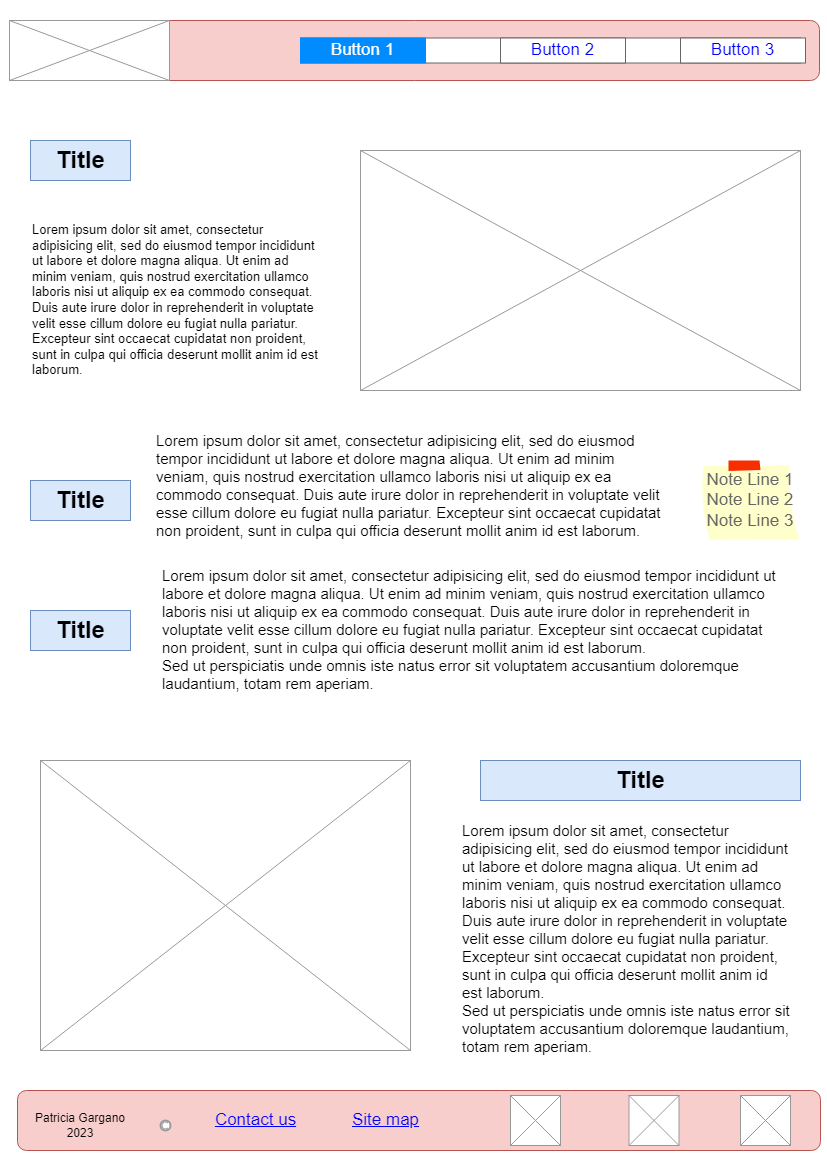

The diagram above was exported from draw.io. Its source (the exported page's mxGraphModel, read from the mxfile embedded in the PNG):
<mxGraphModel dx="880" dy="460" grid="1" gridSize="10" guides="1" tooltips="1" connect="1" arrows="1" fold="1" page="1" pageScale="1" pageWidth="827" pageHeight="1169" math="0" shadow="0">
  <root>
    <mxCell id="0" />
    <mxCell id="1" parent="0" />
    <mxCell id="dCP2dzDwKL-BiGsD1aCQ-1" value="" style="rounded=1;whiteSpace=wrap;html=1;fillColor=#f8cecc;strokeColor=#b85450;" parent="1" vertex="1">
      <mxGeometry x="9" y="20" width="810" height="60" as="geometry" />
    </mxCell>
    <mxCell id="dCP2dzDwKL-BiGsD1aCQ-2" value="" style="strokeWidth=1;shadow=0;dashed=0;align=center;html=1;shape=mxgraph.mockup.text.rrect;rSize=0;strokeColor=#666666;" parent="1" vertex="1">
      <mxGeometry x="300" y="37.5" width="500" height="25" as="geometry" />
    </mxCell>
    <mxCell id="dCP2dzDwKL-BiGsD1aCQ-3" value="Button 2" style="strokeColor=inherit;fillColor=inherit;gradientColor=inherit;strokeWidth=1;shadow=0;dashed=0;align=center;html=1;shape=mxgraph.mockup.text.rrect;rSize=0;fontSize=17;fontColor=#0000ff;whiteSpace=wrap;" parent="dCP2dzDwKL-BiGsD1aCQ-2" vertex="1">
      <mxGeometry x="200" width="125" height="25" as="geometry" />
    </mxCell>
    <mxCell id="dCP2dzDwKL-BiGsD1aCQ-4" value="Button 3" style="strokeColor=inherit;fillColor=inherit;gradientColor=inherit;strokeWidth=1;shadow=0;dashed=0;align=center;html=1;shape=mxgraph.mockup.text.rrect;rSize=0;fontSize=17;fontColor=#0000ff;whiteSpace=wrap;" parent="dCP2dzDwKL-BiGsD1aCQ-2" vertex="1">
      <mxGeometry x="380" width="125" height="25" as="geometry" />
    </mxCell>
    <mxCell id="dCP2dzDwKL-BiGsD1aCQ-6" value="Button 1" style="strokeWidth=1;shadow=0;dashed=0;align=center;html=1;shape=mxgraph.mockup.text.rrect;rSize=0;fontSize=17;fontColor=#ffffff;fillColor=#008cff;strokeColor=#008cff;whiteSpace=wrap;" parent="dCP2dzDwKL-BiGsD1aCQ-2" vertex="1">
      <mxGeometry width="125" height="25" as="geometry" />
    </mxCell>
    <mxCell id="dCP2dzDwKL-BiGsD1aCQ-7" value="" style="verticalLabelPosition=bottom;shadow=0;dashed=0;align=center;html=1;verticalAlign=top;strokeWidth=1;shape=mxgraph.mockup.graphics.simpleIcon;strokeColor=#999999;" parent="1" vertex="1">
      <mxGeometry x="9" y="20" width="160" height="60" as="geometry" />
    </mxCell>
    <mxCell id="dCP2dzDwKL-BiGsD1aCQ-8" value="" style="rounded=1;whiteSpace=wrap;html=1;fillColor=#f8cecc;strokeColor=#b85450;" parent="1" vertex="1">
      <mxGeometry x="17" y="1090" width="803" height="60" as="geometry" />
    </mxCell>
    <mxCell id="dCP2dzDwKL-BiGsD1aCQ-9" value="Patricia Gargano 2023" style="text;html=1;strokeColor=none;fillColor=none;align=center;verticalAlign=middle;whiteSpace=wrap;rounded=0;" parent="1" vertex="1">
      <mxGeometry x="30" y="1110" width="100" height="30" as="geometry" />
    </mxCell>
    <mxCell id="dCP2dzDwKL-BiGsD1aCQ-10" value="" style="strokeColor=#999999;verticalLabelPosition=bottom;shadow=0;dashed=0;verticalAlign=top;strokeWidth=2;html=1;shape=mxgraph.mockup.misc.copyrightIcon;" parent="1" vertex="1">
      <mxGeometry x="160" y="1120" width="10" height="10" as="geometry" />
    </mxCell>
    <mxCell id="dCP2dzDwKL-BiGsD1aCQ-11" value="Contact us" style="shape=rectangle;strokeColor=none;fillColor=none;linkText=;fontSize=17;fontColor=#0000ff;fontStyle=4;html=1;align=center;" parent="1" vertex="1">
      <mxGeometry x="180" y="1105" width="150" height="30" as="geometry" />
    </mxCell>
    <mxCell id="dCP2dzDwKL-BiGsD1aCQ-12" value="Site map" style="shape=rectangle;strokeColor=none;fillColor=none;linkText=;fontSize=17;fontColor=#0000ff;fontStyle=4;html=1;align=center;" parent="1" vertex="1">
      <mxGeometry x="310" y="1105" width="150" height="30" as="geometry" />
    </mxCell>
    <mxCell id="dCP2dzDwKL-BiGsD1aCQ-16" value="" style="verticalLabelPosition=bottom;shadow=0;dashed=0;align=center;html=1;verticalAlign=top;strokeWidth=1;shape=mxgraph.mockup.graphics.simpleIcon;strokeColor=#999999;" parent="1" vertex="1">
      <mxGeometry x="360" y="150" width="440" height="240" as="geometry" />
    </mxCell>
    <mxCell id="dCP2dzDwKL-BiGsD1aCQ-20" value="Title" style="text;strokeColor=#6c8ebf;fillColor=#dae8fc;html=1;fontSize=24;fontStyle=1;verticalAlign=middle;align=center;" parent="1" vertex="1">
      <mxGeometry x="30" y="480" width="100" height="40" as="geometry" />
    </mxCell>
    <mxCell id="dCP2dzDwKL-BiGsD1aCQ-21" value="Title" style="text;strokeColor=#6c8ebf;fillColor=#dae8fc;html=1;fontSize=24;fontStyle=1;verticalAlign=middle;align=center;" parent="1" vertex="1">
      <mxGeometry x="30" y="140" width="100" height="40" as="geometry" />
    </mxCell>
    <mxCell id="dCP2dzDwKL-BiGsD1aCQ-22" value="&lt;font style=&quot;font-size: 15px;&quot;&gt;Lorem ipsum dolor sit amet, consectetur adipisicing elit, sed do eiusmod tempor incididunt ut labore et dolore magna aliqua. Ut enim ad minim veniam, quis nostrud exercitation ullamco laboris nisi ut aliquip ex ea commodo consequat. Duis aute irure dolor in reprehenderit in voluptate velit esse cillum dolore eu fugiat nulla pariatur. Excepteur sint occaecat cupidatat non proident, sunt in culpa qui officia deserunt mollit anim id est laborum.&lt;br&gt;&lt;br&gt;&lt;/font&gt;" style="text;spacingTop=-5;whiteSpace=wrap;html=1;align=left;fontSize=12;fontFamily=Helvetica;fillColor=none;strokeColor=none;" parent="1" vertex="1">
      <mxGeometry x="153.5" y="430" width="506.5" height="120" as="geometry" />
    </mxCell>
    <mxCell id="dCP2dzDwKL-BiGsD1aCQ-23" value="Note Line 1&#10;Note Line 2&#10;Note Line 3" style="strokeWidth=1;shadow=0;dashed=0;align=center;html=1;shape=mxgraph.mockup.text.stickyNote2;fontColor=#666666;mainText=;fontSize=17;whiteSpace=wrap;fillColor=#ffffcc;strokeColor=#F62E00;" parent="1" vertex="1">
      <mxGeometry x="700" y="460" width="100" height="80" as="geometry" />
    </mxCell>
    <mxCell id="dCP2dzDwKL-BiGsD1aCQ-24" value="Title" style="text;strokeColor=#6c8ebf;fillColor=#dae8fc;html=1;fontSize=24;fontStyle=1;verticalAlign=middle;align=center;" parent="1" vertex="1">
      <mxGeometry x="30" y="610" width="100" height="40" as="geometry" />
    </mxCell>
    <mxCell id="dCP2dzDwKL-BiGsD1aCQ-26" value="&lt;font style=&quot;font-size: 15px;&quot;&gt;Lorem ipsum dolor sit amet, consectetur adipisicing elit, sed do eiusmod tempor incididunt ut labore et dolore magna aliqua. Ut enim ad minim veniam, quis nostrud exercitation ullamco laboris nisi ut aliquip ex ea commodo consequat. Duis aute irure dolor in reprehenderit in voluptate velit esse cillum dolore eu fugiat nulla pariatur. Excepteur sint occaecat cupidatat non proident, sunt in culpa qui officia deserunt mollit anim id est laborum.&lt;br&gt;Sed ut perspiciatis unde omnis iste natus error sit voluptatem accusantium doloremque laudantium, totam rem aperiam.&lt;/font&gt;" style="text;spacingTop=-5;whiteSpace=wrap;html=1;align=left;fontSize=12;fontFamily=Helvetica;fillColor=none;strokeColor=none;" parent="1" vertex="1">
      <mxGeometry x="160" y="565" width="630" height="135" as="geometry" />
    </mxCell>
    <mxCell id="dCP2dzDwKL-BiGsD1aCQ-28" value="" style="verticalLabelPosition=bottom;shadow=0;dashed=0;align=center;html=1;verticalAlign=top;strokeWidth=1;shape=mxgraph.mockup.graphics.simpleIcon;strokeColor=#999999;" parent="1" vertex="1">
      <mxGeometry x="40" y="760" width="370" height="290" as="geometry" />
    </mxCell>
    <mxCell id="dCP2dzDwKL-BiGsD1aCQ-29" value="Title" style="text;strokeColor=#6c8ebf;fillColor=#dae8fc;html=1;fontSize=24;fontStyle=1;verticalAlign=middle;align=center;" parent="1" vertex="1">
      <mxGeometry x="480" y="760" width="320" height="40" as="geometry" />
    </mxCell>
    <mxCell id="dCP2dzDwKL-BiGsD1aCQ-33" value="&lt;font style=&quot;font-size: 15px;&quot;&gt;&lt;font style=&quot;font-size: 15px;&quot;&gt;Lorem ipsum dolor sit amet, consectetur adipisicing elit, sed do eiusmod tempor incididunt ut labore et dolore magna aliqua. Ut enim ad minim veniam, quis nostrud exercitation ullamco laboris nisi ut aliquip ex ea commodo consequat. Duis aute irure dolor in reprehenderit in voluptate velit esse cillum dolore eu fugiat nulla pariatur. Excepteur sint occaecat cupidatat non proident, sunt in culpa qui officia deserunt mollit anim id est laborum.&lt;/font&gt;&lt;br&gt;&lt;font style=&quot;font-size: 15px;&quot;&gt;Sed ut perspiciatis unde omnis iste natus error sit voluptatem accusantium doloremque laudantium, totam rem aperiam.&amp;nbsp;&lt;/font&gt;&lt;/font&gt;" style="text;spacingTop=-5;whiteSpace=wrap;html=1;align=left;fontSize=12;fontFamily=Helvetica;fillColor=none;strokeColor=none;" parent="1" vertex="1">
      <mxGeometry x="460" y="820" width="330" height="230" as="geometry" />
    </mxCell>
    <mxCell id="X8R3upmerab2fQPlm_2e-1" value="" style="verticalLabelPosition=bottom;shadow=0;dashed=0;align=center;html=1;verticalAlign=top;strokeWidth=1;shape=mxgraph.mockup.graphics.simpleIcon;strokeColor=#999999;" parent="1" vertex="1">
      <mxGeometry x="510" y="1095" width="50" height="50" as="geometry" />
    </mxCell>
    <mxCell id="X8R3upmerab2fQPlm_2e-2" value="" style="verticalLabelPosition=bottom;shadow=0;dashed=0;align=center;html=1;verticalAlign=top;strokeWidth=1;shape=mxgraph.mockup.graphics.simpleIcon;strokeColor=#999999;" parent="1" vertex="1">
      <mxGeometry x="740" y="1095" width="50" height="50" as="geometry" />
    </mxCell>
    <mxCell id="X8R3upmerab2fQPlm_2e-3" value="" style="verticalLabelPosition=bottom;shadow=0;dashed=0;align=center;html=1;verticalAlign=top;strokeWidth=1;shape=mxgraph.mockup.graphics.simpleIcon;strokeColor=#999999;" parent="1" vertex="1">
      <mxGeometry x="628.5" y="1095" width="50" height="50" as="geometry" />
    </mxCell>
    <mxCell id="X8R3upmerab2fQPlm_2e-4" value="&lt;font style=&quot;font-size: 13px;&quot;&gt;Lorem ipsum dolor sit amet, consectetur adipisicing elit, sed do eiusmod tempor incididunt ut labore et dolore magna aliqua. Ut enim ad minim veniam, quis nostrud exercitation ullamco laboris nisi ut aliquip ex ea commodo consequat. Duis aute irure dolor in reprehenderit in voluptate velit esse cillum dolore eu fugiat nulla pariatur. Excepteur sint occaecat cupidatat non proident, sunt in culpa qui officia deserunt mollit anim id est laborum.&lt;br&gt;&lt;br&gt;&lt;/font&gt;" style="text;spacingTop=-5;whiteSpace=wrap;html=1;align=left;fontSize=12;fontFamily=Helvetica;fillColor=none;strokeColor=none;" parent="1" vertex="1">
      <mxGeometry x="30" y="220" width="293" height="170" as="geometry" />
    </mxCell>
  </root>
</mxGraphModel>